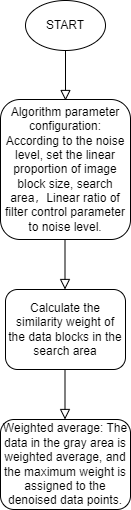

The diagram above was exported from draw.io. Its source (the exported page's mxGraphModel, read from the mxfile embedded in the PNG):
<mxGraphModel dx="941" dy="644" grid="1" gridSize="10" guides="1" tooltips="1" connect="1" arrows="1" fold="1" page="1" pageScale="1" pageWidth="827" pageHeight="1169" math="0" shadow="0">
  <root>
    <mxCell id="WIyWlLk6GJQsqaUBKTNV-0" />
    <mxCell id="WIyWlLk6GJQsqaUBKTNV-1" parent="WIyWlLk6GJQsqaUBKTNV-0" />
    <mxCell id="WIyWlLk6GJQsqaUBKTNV-2" value="" style="rounded=0;html=1;jettySize=auto;orthogonalLoop=1;fontSize=11;endArrow=block;endFill=0;endSize=8;strokeWidth=1;shadow=0;labelBackgroundColor=none;edgeStyle=orthogonalEdgeStyle;" parent="WIyWlLk6GJQsqaUBKTNV-1" edge="1">
      <mxGeometry relative="1" as="geometry">
        <mxPoint x="220" y="151" as="sourcePoint" />
        <mxPoint x="220" y="201" as="targetPoint" />
      </mxGeometry>
    </mxCell>
    <mxCell id="WIyWlLk6GJQsqaUBKTNV-11" value="Calculate the similarity weight of the data blocks in the search area" style="rounded=1;whiteSpace=wrap;html=1;fontSize=12;glass=0;strokeWidth=1;shadow=0;" parent="WIyWlLk6GJQsqaUBKTNV-1" vertex="1">
      <mxGeometry x="160" y="390" width="120" height="80" as="geometry" />
    </mxCell>
    <mxCell id="VnohjKs7mLstCkv4CQXC-0" value="START" style="ellipse;whiteSpace=wrap;html=1;" parent="WIyWlLk6GJQsqaUBKTNV-1" vertex="1">
      <mxGeometry x="180" y="101" width="80" height="50" as="geometry" />
    </mxCell>
    <mxCell id="VnohjKs7mLstCkv4CQXC-3" value="Algorithm parameter configuration: According to the noise level, set the linear proportion of image block size, search area，Linear ratio of filter control parameter to noise level." style="rounded=1;whiteSpace=wrap;html=1;" parent="WIyWlLk6GJQsqaUBKTNV-1" vertex="1">
      <mxGeometry x="155" y="200" width="130" height="140" as="geometry" />
    </mxCell>
    <mxCell id="VnohjKs7mLstCkv4CQXC-6" value="" style="rounded=0;html=1;jettySize=auto;orthogonalLoop=1;fontSize=11;endArrow=block;endFill=0;endSize=8;strokeWidth=1;shadow=0;labelBackgroundColor=none;edgeStyle=orthogonalEdgeStyle;" parent="WIyWlLk6GJQsqaUBKTNV-1" edge="1">
      <mxGeometry relative="1" as="geometry">
        <mxPoint x="219.5" y="340" as="sourcePoint" />
        <mxPoint x="219.5" y="390" as="targetPoint" />
      </mxGeometry>
    </mxCell>
    <mxCell id="kC9UPJVHiTLd-Tjyxs9X-3" value="Weighted average: The data in the gray area is weighted average, and the maximum weight is assigned to the denoised data points." style="rounded=1;whiteSpace=wrap;html=1;fontSize=12;glass=0;strokeWidth=1;shadow=0;" parent="WIyWlLk6GJQsqaUBKTNV-1" vertex="1">
      <mxGeometry x="155" y="520" width="130" height="90" as="geometry" />
    </mxCell>
    <mxCell id="kC9UPJVHiTLd-Tjyxs9X-4" value="" style="rounded=0;html=1;jettySize=auto;orthogonalLoop=1;fontSize=11;endArrow=block;endFill=0;endSize=8;strokeWidth=1;shadow=0;labelBackgroundColor=none;edgeStyle=orthogonalEdgeStyle;" parent="WIyWlLk6GJQsqaUBKTNV-1" edge="1">
      <mxGeometry relative="1" as="geometry">
        <mxPoint x="219.5" y="470" as="sourcePoint" />
        <mxPoint x="219.5" y="520" as="targetPoint" />
      </mxGeometry>
    </mxCell>
  </root>
</mxGraphModel>